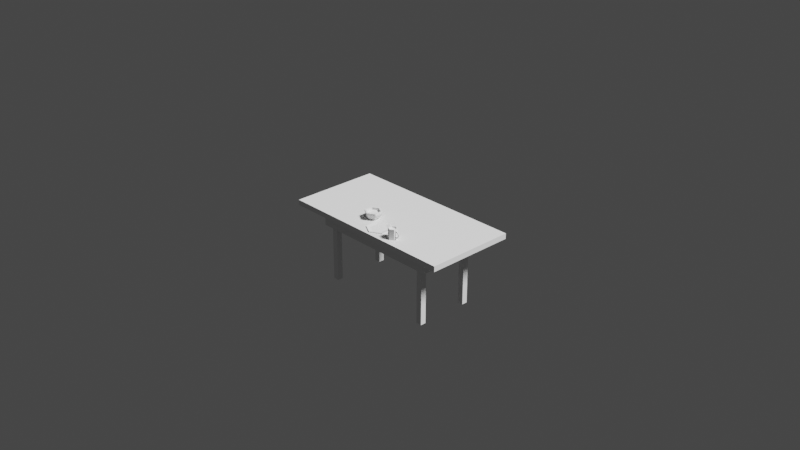 # Source: breakfast_tutorial.blend  (saved by Blender 2.82.7; exported with 4.5.12 LTS)
import bpy
from mathutils import Matrix  # noqa: F401  (used for matrix-valued properties, if any)

bpy.ops.wm.read_factory_settings(use_empty=True)
scene = bpy.context.scene
scene.name = 'Scene'

# ---- collections
col_collection = bpy.data.collections.new('Collection'); scene.collection.children.link(col_collection)

# ---- materials (node trees are filled in below, after node groups)
mat_material = bpy.data.materials.new('Material')
mat_material.alpha_threshold = 0.0
mat_material.use_transparent_shadow = False
mat_material.line_color = (0.0, 0.0, 0.0, 1.0)

# ---- material node trees
mat_material.use_nodes = True; mat_material.node_tree.nodes.clear()
_N = mat_material.node_tree.nodes; _L = mat_material.node_tree.links
n0 = _N.new('ShaderNodeOutputMaterial'); n0.name = 'Material Output'; n0.location = (300, 300)
n1 = _N.new('ShaderNodeBsdfPrincipled'); n1.name = 'Principled BSDF'; n1.location = (10, 300)
n1.distribution = 'GGX'
n1.subsurface_method = 'BURLEY'
n1.inputs[2].default_value = 0.4
n1.inputs[3].default_value = 1.45
n1.inputs[27].default_value = (0.0, 0.0, 0.0, 1.0)
n1.inputs[28].default_value = 1.0
_L.new(n1.outputs[0], n0.inputs[0])
n0.is_active_output = True

# ---- world
world_world = bpy.data.worlds.new('World'); scene.world = world_world
world_world.use_nodes = True; world_world.node_tree.nodes.clear()
_N = world_world.node_tree.nodes; _L = world_world.node_tree.links
n0 = _N.new('ShaderNodeOutputWorld'); n0.name = 'World Output'; n0.location = (300, 300)
n1 = _N.new('ShaderNodeBackground'); n1.name = 'Background'; n1.location = (10, 300)
n1.inputs[0].default_value = (0.05088, 0.05088, 0.05088, 1.0)
_L.new(n1.outputs[0], n0.inputs[0])
n0.is_active_output = True
world_world.color = (0.05088, 0.05088, 0.05088)
world_world.use_sun_shadow = False
world_world.sun_shadow_jitter_overblur = 0.0

# ---- cameras
cam_camera = bpy.data.cameras.new('Camera')
cam_camera.clip_end = 100.0
cam_camera.ortho_scale = 7.314

# ---- lights
light_light = bpy.data.lights.new('Light', 'SUN')
light_light.transmission_factor = 0.0
light_light.angle = 0.1993
light_light.energy = 5.0
light_light.shadow_soft_size = 0.1
light_light.shadow_cascade_max_distance = 1000.0

# ---- meshes
me_cylinder_001 = bpy.data.meshes.new('Cylinder.001')
me_cylinder_001.from_pydata([(0.0, 0.0508, -0.05715), (0.0, 0.0508, 0.05715), (0.04399, 0.0254, -0.05715), (0.04399, 0.0254, 0.05715), (0.04399, -0.0254, -0.05715), (0.04399, -0.0254, 0.05715), (-4.441e-09, -0.0508, -0.05715), (-4.441e-09, -0.0508, 0.05715), (-0.04399, -0.0254, -0.05715), (-0.04399, -0.0254, 0.05715), (-0.04399, 0.0254, -0.05715), (-0.04399, 0.0254, 0.05715), (0.0, 0.0508, 0.0), (0.04399, 0.0254, 0.0), (0.04399, -0.0254, 0.0), (-4.441e-09, -0.0508, 0.0), (-0.04399, -0.0254, 0.0), (-0.04399, 0.0254, 0.0), (0.04399, 0.006604, 0.0188), (0.04399, 0.006604, 0.03835), (0.04399, -0.006604, 0.03835), (0.04399, -0.006604, 0.0188), (0.04399, 0.006604, -0.03835), (0.04399, 0.006604, -0.0188), (0.04399, -0.006604, -0.0188), (0.04399, -0.006604, -0.03835), (0.05939, 0.004547, 0.03812), (0.05939, 0.004547, 0.02465), (0.05939, -0.004547, 0.02465), (0.05939, -0.004547, 0.03812), (0.05939, 0.004547, -0.02465), (0.05939, 0.004547, -0.03812), (0.05939, -0.004547, -0.03812), (0.05939, -0.004547, -0.02465), (0.08456, 0.003311, 0.01169), (0.07567, 0.003311, 0.007557), (0.07567, -0.003311, 0.007557), (0.08456, -0.003311, 0.01169), (0.07488, 0.003311, -0.00907), (0.08334, 0.003311, -0.01403), (0.08334, -0.003311, -0.01403), (0.07488, -0.003311, -0.00907), (0.0333, 0.01923, 0.05715), (0.0, 0.03845, 0.05715), (-0.0333, 0.01923, 0.05715), (-0.0333, -0.01923, 0.05715), (-3.591e-09, -0.03845, 0.05715), (0.0333, -0.01923, 0.05715), (0.0333, 0.01923, 0.04099), (-4.896e-10, 0.03845, 0.04099), (0.0333, -0.01923, 0.04099), (-0.0333, 0.01923, 0.04099), (-0.0333, -0.01923, 0.04099), (-4.081e-09, -0.03845, 0.04099)], [], [(12, 1, 3, 13), (19, 20, 29, 26), (14, 5, 7, 15), (15, 7, 9, 16), (45, 46, 53, 52), (16, 9, 11, 17), (17, 11, 1, 12), (0, 2, 4, 6, 8, 10), (10, 17, 12, 0), (8, 16, 17, 10), (6, 15, 16, 8), (4, 14, 15, 6), (22, 23, 30, 31), (0, 12, 13, 2), (13, 3, 19, 18), (3, 5, 20, 19), (5, 14, 21, 20), (14, 13, 18, 21), (2, 13, 23, 22), (13, 14, 24, 23), (14, 4, 25, 24), (4, 2, 22, 25), (29, 28, 36, 37), (30, 33, 41, 38), (24, 25, 32, 33), (18, 19, 26, 27), (25, 22, 31, 32), (20, 21, 28, 29), (21, 18, 27, 28), (23, 24, 33, 30), (41, 40, 37, 36), (28, 27, 35, 36), (26, 29, 37, 34), (27, 26, 34, 35), (38, 41, 36, 35), (31, 30, 38, 39), (33, 32, 40, 41), (32, 31, 39, 40), (40, 39, 34, 37), (39, 38, 35, 34), (3, 1, 43, 42), (1, 11, 44, 43), (11, 9, 45, 44), (9, 7, 46, 45), (7, 5, 47, 46), (5, 3, 42, 47), (48, 49, 51, 52, 53, 50), (43, 44, 51, 49), (42, 43, 49, 48), (46, 47, 50, 53), (44, 45, 52, 51), (47, 42, 48, 50)])
_uv = me_cylinder_001.uv_layers.new(name='UVMap')
_uv.uv.foreach_set('vector', [1.0, 0.75, 1.0, 1.0, 0.8333, 1.0, 0.8333, 0.75, 0.7717, 0.9178, 0.7283, 0.9178, 0.7283, 0.9178, 0.7717, 0.9178, 0.6667, 0.75, 0.6667, 1.0, 0.5, 1.0, 0.5, 0.75, 0.5, 0.75, 0.5, 1.0, 0.3333, 1.0, 0.3333, 0.75, 0.09267, 0.1592, 0.25, 0.06833, 0.25, 0.06833, 0.09267, 0.1592, 0.3333, 0.75, 0.3333, 1.0, 0.1667, 1.0, 0.1667, 0.75, 0.1667, 0.75, 0.1667, 1.0, -8.941e-08, 1.0, -8.941e-08, 0.75, 0.75, 0.49, 0.9578, 0.37, 0.9578, 0.13, 0.75, 0.01, 0.5422, 0.13, 0.5422, 0.37, 0.1667, 0.5, 0.1667, 0.75, -8.941e-08, 0.75, -8.941e-08, 0.5, 0.3333, 0.5, 0.3333, 0.75, 0.1667, 0.75, 0.1667, 0.5, 0.5, 0.5, 0.5, 0.75, 0.3333, 0.75, 0.3333, 0.5, 0.6667, 0.5, 0.6667, 0.75, 0.5, 0.75, 0.5, 0.5, 0.7717, 0.5822, 0.7717, 0.6678, 0.7717, 0.6678, 0.7717, 0.5822, 1.0, 0.5, 1.0, 0.75, 0.8333, 0.75, 0.8333, 0.5, 0.8333, 0.75, 0.8333, 1.0, 0.7717, 0.9178, 0.7717, 0.8322, 0.8333, 1.0, 0.6667, 1.0, 0.7283, 0.9178, 0.7717, 0.9178, 0.6667, 1.0, 0.6667, 0.75, 0.7283, 0.8322, 0.7283, 0.9178, 0.6667, 0.75, 0.8333, 0.75, 0.7717, 0.8322, 0.7283, 0.8322, 0.8333, 0.5, 0.8333, 0.75, 0.7717, 0.6678, 0.7717, 0.5822, 0.8333, 0.75, 0.6667, 0.75, 0.7283, 0.6678, 0.7717, 0.6678, 0.6667, 0.75, 0.6667, 0.5, 0.7283, 0.5822, 0.7283, 0.6678, 0.6667, 0.5, 0.8333, 0.5, 0.7717, 0.5822, 0.7283, 0.5822, 0.7283, 0.9178, 0.7283, 0.8322, 0.7283, 0.8322, 0.7283, 0.9178, 0.7717, 0.6678, 0.7283, 0.6678, 0.7283, 0.6678, 0.7717, 0.6678, 0.7283, 0.6678, 0.7283, 0.5822, 0.7283, 0.5822, 0.7283, 0.6678, 0.7717, 0.8322, 0.7717, 0.9178, 0.7717, 0.9178, 0.7717, 0.8322, 0.7283, 0.5822, 0.7717, 0.5822, 0.7717, 0.5822, 0.7283, 0.5822, 0.7283, 0.9178, 0.7283, 0.8322, 0.7283, 0.8322, 0.7283, 0.9178, 0.7283, 0.8322, 0.7717, 0.8322, 0.7717, 0.8322, 0.7283, 0.8322, 0.7717, 0.6678, 0.7283, 0.6678, 0.7283, 0.6678, 0.7717, 0.6678, 0.7283, 0.6678, 0.7283, 0.5822, 0.7283, 0.9178, 0.7283, 0.8322, 0.7283, 0.8322, 0.7717, 0.8322, 0.7717, 0.8322, 0.7283, 0.8322, 0.7717, 0.9178, 0.7283, 0.9178, 0.7283, 0.9178, 0.7717, 0.9178, 0.7717, 0.8322, 0.7717, 0.9178, 0.7717, 0.9178, 0.7717, 0.8322, 0.7717, 0.6678, 0.7283, 0.6678, 0.7283, 0.8322, 0.7717, 0.8322, 0.7717, 0.5822, 0.7717, 0.6678, 0.7717, 0.6678, 0.7717, 0.5822, 0.7283, 0.6678, 0.7283, 0.5822, 0.7283, 0.5822, 0.7283, 0.6678, 0.7283, 0.5822, 0.7717, 0.5822, 0.7717, 0.5822, 0.7283, 0.5822, 0.7283, 0.5822, 0.7717, 0.5822, 0.7717, 0.9178, 0.7283, 0.9178, 0.7717, 0.5822, 0.7717, 0.6678, 0.7717, 0.8322, 0.7717, 0.9178, 0.4578, 0.37, 0.25, 0.49, 0.25, 0.4317, 0.4073, 0.3408, 0.25, 0.49, 0.04215, 0.37, 0.09267, 0.3408, 0.25, 0.4317, 0.04215, 0.37, 0.04215, 0.13, 0.09267, 0.1592, 0.09267, 0.3408, 0.04215, 0.13, 0.25, 0.01, 0.25, 0.06833, 0.09267, 0.1592, 0.25, 0.01, 0.4578, 0.13, 0.4073, 0.1592, 0.25, 0.06833, 0.4578, 0.13, 0.4578, 0.37, 0.4073, 0.3408, 0.4073, 0.1592, 0.4073, 0.3408, 0.25, 0.4317, 0.09267, 0.3408, 0.09267, 0.1592, 0.25, 0.06833, 0.4073, 0.1592, 0.25, 0.4317, 0.09267, 0.3408, 0.09267, 0.3408, 0.25, 0.4317, 0.4073, 0.3408, 0.25, 0.4317, 0.25, 0.4317, 0.4073, 0.3408, 0.25, 0.06833, 0.4073, 0.1592, 0.4073, 0.1592, 0.25, 0.06833, 0.09267, 0.3408, 0.09267, 0.1592, 0.09267, 0.1592, 0.09267, 0.3408, 0.4073, 0.1592, 0.4073, 0.3408, 0.4073, 0.3408, 0.4073, 0.1592])
me_cylinder_001.use_remesh_fix_poles = True
me_cylinder_001.use_remesh_preserve_attributes = False
me_cylinder_001.use_mirror_vertex_groups = False
me_cylinder_001.update()
me_cylinder = bpy.data.meshes.new('Cylinder')
me_cylinder.from_pydata([(8.25e-09, 0.2094, 0.2141), (4.967e-09, 0.3048, 0.3048), (0.1813, 0.1047, 0.2141), (0.264, 0.1524, 0.3048), (0.1813, -0.1047, 0.2141), (0.264, -0.1524, 0.3048), (-1.347e-08, -0.2094, 0.2141), (-2.168e-08, -0.3048, 0.3048), (-0.1813, -0.1047, 0.2141), (-0.264, -0.1524, 0.3048), (-0.1813, 0.1047, 0.2141), (-0.264, 0.1524, 0.3048), (4.967e-09, 0.3048, -0.3048), (0.264, 0.1524, -0.3048), (0.264, -0.1524, -0.3048), (-2.168e-08, -0.3048, -0.3048), (-0.264, -0.1524, -0.3048), (-0.264, 0.1524, -0.3048)], [], [(12, 1, 3, 13), (13, 3, 5, 14), (14, 5, 7, 15), (15, 7, 9, 16), (3, 1, 11, 9, 7, 5), (16, 9, 11, 17), (17, 11, 1, 12), (0, 2, 4, 6, 8, 10), (2, 0, 12, 13), (4, 2, 13, 14), (6, 4, 14, 15), (8, 6, 15, 16), (10, 8, 16, 17), (0, 10, 17, 12)])
_uv = me_cylinder.uv_layers.new(name='UVMap')
_uv.uv.foreach_set('vector', [1.0, 0.5, 1.0, 1.0, 0.8333, 1.0, 0.8333, 0.5, 0.8333, 0.5, 0.8333, 1.0, 0.6667, 1.0, 0.6667, 0.5, 0.6667, 0.5, 0.6667, 1.0, 0.5, 1.0, 0.5, 0.5, 0.5, 0.5, 0.5, 1.0, 0.3333, 1.0, 0.3333, 0.5, 0.4578, 0.37, 0.25, 0.49, 0.04215, 0.37, 0.04215, 0.13, 0.25, 0.01, 0.4578, 0.13, 0.3333, 0.5, 0.3333, 1.0, 0.1667, 1.0, 0.1667, 0.5, 0.1667, 0.5, 0.1667, 1.0, -8.941e-08, 1.0, -8.941e-08, 0.5, 0.75, 0.4149, 0.8928, 0.3324, 0.8928, 0.1676, 0.75, 0.08512, 0.6072, 0.1676, 0.6072, 0.3324, 0.8928, 0.3324, 0.75, 0.4149, 0.75, 0.49, 0.9578, 0.37, 0.8928, 0.1676, 0.8928, 0.3324, 0.9578, 0.37, 0.9578, 0.13, 0.75, 0.08512, 0.8928, 0.1676, 0.9578, 0.13, 0.75, 0.01, 0.6072, 0.1676, 0.75, 0.08512, 0.75, 0.01, 0.5422, 0.13, 0.6072, 0.3324, 0.6072, 0.1676, 0.5422, 0.13, 0.5422, 0.37, 0.75, 0.4149, 0.6072, 0.3324, 0.5422, 0.37, 0.75, 0.49])
me_cylinder.use_remesh_fix_poles = True
me_cylinder.use_remesh_preserve_attributes = False
me_cylinder.use_mirror_vertex_groups = False
me_cylinder.update()
me_cylinder_002 = bpy.data.meshes.new('Cylinder.002')
me_cylinder_002.from_pydata([(0.0, 0.1567, -0.3256), (1.852e-09, 0.251, 0.3048), (0.1357, 0.07834, -0.3256), (0.2174, 0.1255, 0.3048), (0.1357, -0.07834, -0.3256), (0.2174, -0.1255, 0.3048), (-1.37e-08, -0.1567, -0.3256), (-2.202e-08, -0.251, 0.3048), (-0.1357, -0.07834, -0.3256), (-0.2174, -0.1255, 0.3048), (-0.1357, 0.07834, -0.3256), (-0.2174, 0.1255, 0.3048), (0.0, 0.3048, 0.1428), (0.264, 0.1524, 0.1428), (0.264, -0.1524, 0.1428), (-2.665e-08, -0.3048, 0.1428), (-0.264, -0.1524, 0.1428), (-0.264, 0.1524, 0.1428), (0.1978, 0.1142, -0.1885), (0.1978, -0.1142, -0.1885), (-1.997e-08, -0.2284, -0.1885), (-0.1978, -0.1142, -0.1885), (-0.1978, 0.1142, -0.1885), (0.0, 0.2284, -0.1885), (0.0, 0.1567, -0.3256), (0.1357, 0.07834, -0.3256), (0.1357, -0.07834, -0.3256), (-1.37e-08, -0.1567, -0.3256), (-0.1357, -0.07834, -0.3256), (-0.1357, 0.07834, -0.3256), (0.264, 0.1524, 0.3048), (0.0, 0.3048, 0.3048), (0.264, -0.1524, 0.3048), (-2.665e-08, -0.3048, 0.3048), (-0.264, -0.1524, 0.3048), (-0.264, 0.1524, 0.3048), (0.2174, 0.1255, 0.08627), (-1.048e-09, 0.251, 0.08627), (0.2174, -0.1255, 0.08627), (-2.492e-08, -0.251, 0.08627), (-0.2174, -0.1255, 0.08627), (-0.2174, 0.1255, 0.08627)], [], [(12, 31, 30, 13), (13, 30, 32, 14), (14, 32, 33, 15), (15, 33, 34, 16), (7, 5, 38, 39), (16, 34, 35, 17), (17, 35, 31, 12), (6, 8, 28, 27), (22, 17, 12, 23), (21, 16, 17, 22), (20, 15, 16, 21), (19, 14, 15, 20), (18, 13, 14, 19), (23, 12, 13, 18), (0, 23, 18, 2), (2, 18, 19, 4), (4, 19, 20, 6), (6, 20, 21, 8), (8, 21, 22, 10), (10, 22, 23, 0), (24, 25, 26, 27, 28, 29), (2, 4, 26, 25), (8, 10, 29, 28), (0, 2, 25, 24), (4, 6, 27, 26), (10, 0, 24, 29), (1, 3, 30, 31), (3, 5, 32, 30), (5, 7, 33, 32), (7, 9, 34, 33), (9, 11, 35, 34), (11, 1, 31, 35), (36, 37, 41, 40, 39, 38), (3, 1, 37, 36), (1, 11, 41, 37), (9, 7, 39, 40), (5, 3, 36, 38), (11, 9, 40, 41)])
_uv = me_cylinder_002.uv_layers.new(name='UVMap')
_uv.uv.foreach_set('vector', [1.0, 0.8671, 1.0, 1.0, 0.8333, 1.0, 0.8333, 0.8671, 0.8333, 0.8671, 0.8333, 1.0, 0.6667, 1.0, 0.6667, 0.8671, 0.6667, 0.8671, 0.6667, 1.0, 0.5, 1.0, 0.5, 0.8671, 0.5, 0.8671, 0.5, 1.0, 0.3333, 1.0, 0.3333, 0.8671, 0.25, 0.05237, 0.4211, 0.1512, 0.4211, 0.1512, 0.25, 0.05237, 0.3333, 0.8671, 0.3333, 1.0, 0.1667, 1.0, 0.1667, 0.8671, 0.1667, 0.8671, 0.1667, 1.0, -8.941e-08, 1.0, -8.941e-08, 0.8671, 0.5, 0.5, 0.3333, 0.5, 0.3333, 0.5, 0.5, 0.5, 0.1667, 0.6224, 0.1667, 0.8671, -8.941e-08, 0.8671, -8.941e-08, 0.6224, 0.3333, 0.6224, 0.3333, 0.8671, 0.1667, 0.8671, 0.1667, 0.6224, 0.5, 0.6224, 0.5, 0.8671, 0.3333, 0.8671, 0.3333, 0.6224, 0.6667, 0.6224, 0.6667, 0.8671, 0.5, 0.8671, 0.5, 0.6224, 0.8333, 0.6224, 0.8333, 0.8671, 0.6667, 0.8671, 0.6667, 0.6224, 1.0, 0.6224, 1.0, 0.8671, 0.8333, 0.8671, 0.8333, 0.6224, 1.0, 0.5, 1.0, 0.6224, 0.8333, 0.6224, 0.8333, 0.5, 0.8333, 0.5, 0.8333, 0.6224, 0.6667, 0.6224, 0.6667, 0.5, 0.6667, 0.5, 0.6667, 0.6224, 0.5, 0.6224, 0.5, 0.5, 0.5, 0.5, 0.5, 0.6224, 0.3333, 0.6224, 0.3333, 0.5, 0.3333, 0.5, 0.3333, 0.6224, 0.1667, 0.6224, 0.1667, 0.5, 0.1667, 0.5, 0.1667, 0.6224, -8.941e-08, 0.6224, -8.941e-08, 0.5, 0.75, 0.49, 0.9578, 0.37, 0.9578, 0.13, 0.75, 0.01, 0.5422, 0.13, 0.5422, 0.37, 0.8333, 0.5, 0.6667, 0.5, 0.6667, 0.5, 0.8333, 0.5, 0.3333, 0.5, 0.1667, 0.5, 0.1667, 0.5, 0.3333, 0.5, 1.0, 0.5, 0.8333, 0.5, 0.8333, 0.5, 1.0, 0.5, 0.6667, 0.5, 0.5, 0.5, 0.5, 0.5, 0.6667, 0.5, 0.1667, 0.5, -8.941e-08, 0.5, -8.941e-08, 0.5, 0.1667, 0.5, 0.25, 0.4476, 0.4211, 0.3488, 0.4578, 0.37, 0.25, 0.49, 0.4211, 0.3488, 0.4211, 0.1512, 0.4578, 0.13, 0.4578, 0.37, 0.4211, 0.1512, 0.25, 0.05237, 0.25, 0.01, 0.4578, 0.13, 0.25, 0.05237, 0.07885, 0.1512, 0.04215, 0.13, 0.25, 0.01, 0.07885, 0.1512, 0.07885, 0.3488, 0.04215, 0.37, 0.04215, 0.13, 0.07885, 0.3488, 0.25, 0.4476, 0.25, 0.49, 0.04215, 0.37, 0.4211, 0.3488, 0.25, 0.4476, 0.07885, 0.3488, 0.07885, 0.1512, 0.25, 0.05237, 0.4211, 0.1512, 0.4211, 0.3488, 0.25, 0.4476, 0.25, 0.4476, 0.4211, 0.3488, 0.25, 0.4476, 0.07885, 0.3488, 0.07885, 0.3488, 0.25, 0.4476, 0.07885, 0.1512, 0.25, 0.05237, 0.25, 0.05237, 0.07885, 0.1512, 0.4211, 0.1512, 0.4211, 0.3488, 0.4211, 0.3488, 0.4211, 0.1512, 0.07885, 0.3488, 0.07885, 0.1512, 0.07885, 0.1512, 0.07885, 0.3488])
me_cylinder_002.use_remesh_fix_poles = True
me_cylinder_002.use_remesh_preserve_attributes = False
me_cylinder_002.use_mirror_vertex_groups = False
me_cylinder_002.update()
me_cube = bpy.data.meshes.new('Cube')
me_cube.from_pydata([(1.0, 1.0, 0.02), (0.7347, 0.7347, -0.02), (1.0, -1.0, 0.02), (0.7347, -0.7347, -0.02), (-1.0, 1.0, 0.02), (-0.7347, 0.7347, -0.02), (-1.0, -1.0, 0.02), (-0.7347, -0.7347, -0.02), (-1.0, 1.0, -0.02), (-1.0, -1.0, -0.02), (1.0, 1.0, -0.02), (1.0, -1.0, -0.02), (-0.6611, 0.6611, -0.1401), (-0.6611, -0.6611, -0.1401), (0.6611, 0.6611, -0.1401), (0.6611, -0.6611, -0.1401), (-0.7347, 0.7347, -0.1401), (-0.7347, -0.7347, -0.1401), (0.7347, 0.7347, -0.1401), (0.7347, -0.7347, -0.1401), (-0.6611, 0.6611, -0.05608), (-0.6611, -0.6611, -0.05608), (0.6611, 0.6611, -0.05608), (0.6611, -0.6611, -0.05608), (-0.03175, -0.0641, 0.0), (0.03175, -0.0641, 0.0), (-0.03175, 0.0641, 0.0), (0.03175, 0.0641, 0.0), (0.5969, 0.5329, -0.05608), (0.6604, 0.5329, -0.05608), (0.5969, 0.6611, -0.05608), (0.6604, 0.6611, -0.05608), (0.5969, 0.6611, -0.5529), (0.5969, 0.5329, -0.5529), (0.6604, 0.5329, -0.5529), (0.6604, 0.6611, -0.5529), (-0.5969, 0.5329, -0.05608), (-0.6604, 0.5329, -0.05608), (-0.5969, 0.6611, -0.05608), (-0.6604, 0.6611, -0.05608), (-0.5969, 0.6611, -0.5529), (-0.5969, 0.5329, -0.5529), (-0.6604, 0.5329, -0.5529), (-0.6604, 0.6611, -0.5529), (0.5969, -0.5329, -0.05608), (0.6604, -0.5329, -0.05608), (0.5969, -0.6611, -0.05608), (0.6604, -0.6611, -0.05608), (0.5969, -0.6611, -0.5529), (0.5969, -0.5329, -0.5529), (0.6604, -0.5329, -0.5529), (0.6604, -0.6611, -0.5529), (-0.5969, -0.5329, -0.05608), (-0.6604, -0.5329, -0.05608), (-0.5969, -0.6611, -0.05608), (-0.6604, -0.6611, -0.05608), (-0.5969, -0.6611, -0.5529), (-0.5969, -0.5329, -0.5529), (-0.6604, -0.5329, -0.5529), (-0.6604, -0.6611, -0.5529)], [], [(0, 4, 6, 2), (11, 2, 6, 9), (9, 6, 4, 8), (3, 7, 17, 19), (10, 0, 2, 11), (8, 4, 0, 10), (5, 7, 9, 8), (1, 5, 8, 10), (7, 3, 11, 9), (3, 1, 10, 11), (12, 14, 22, 20), (7, 5, 16, 17), (1, 3, 19, 18), (5, 1, 18, 16), (12, 13, 17, 16), (14, 12, 16, 18), (13, 15, 19, 17), (15, 14, 18, 19), (20, 22, 23, 21), (15, 13, 21, 23), (13, 12, 20, 21), (14, 15, 23, 22), (24, 25, 27, 26), (28, 30, 31, 29), (33, 34, 35, 32), (31, 30, 32, 35), (28, 29, 34, 33), (29, 31, 35, 34), (30, 28, 33, 32), (36, 37, 39, 38), (41, 40, 43, 42), (39, 43, 40, 38), (36, 41, 42, 37), (37, 42, 43, 39), (38, 40, 41, 36), (44, 45, 47, 46), (49, 48, 51, 50), (47, 51, 48, 46), (44, 49, 50, 45), (45, 50, 51, 47), (46, 48, 49, 44), (52, 54, 55, 53), (57, 58, 59, 56), (55, 54, 56, 59), (52, 53, 58, 57), (53, 55, 59, 58), (54, 52, 57, 56)])
_uv = me_cube.uv_layers.new(name='UVMap')
_uv.uv.foreach_set('vector', [0.625, 0.5, 0.875, 0.5, 0.875, 0.75, 0.625, 0.75, 0.375, 0.75, 0.625, 0.75, 0.625, 1.0, 0.375, 1.0, 0.375, 0.0, 0.625, 0.0, 0.625, 0.25, 0.375, 0.25, 0.3418, 0.7168, 0.1582, 0.7168, 0.1582, 0.7168, 0.3418, 0.7168, 0.375, 0.5, 0.625, 0.5, 0.625, 0.75, 0.375, 0.75, 0.375, 0.25, 0.625, 0.25, 0.625, 0.5, 0.375, 0.5, 0.1582, 0.5332, 0.1582, 0.7168, 0.125, 0.75, 0.125, 0.5, 0.3418, 0.5332, 0.1582, 0.5332, 0.125, 0.5, 0.375, 0.5, 0.1582, 0.7168, 0.3418, 0.7168, 0.375, 0.75, 0.125, 0.75, 0.3418, 0.7168, 0.3418, 0.5332, 0.375, 0.5, 0.375, 0.75, 0.1674, 0.5424, 0.3326, 0.5424, 0.3326, 0.5424, 0.1674, 0.5424, 0.1582, 0.7168, 0.1582, 0.5332, 0.1582, 0.5332, 0.1582, 0.7168, 0.3418, 0.5332, 0.3418, 0.7168, 0.3418, 0.7168, 0.3418, 0.5332, 0.1582, 0.5332, 0.3418, 0.5332, 0.3418, 0.5332, 0.1582, 0.5332, 0.1674, 0.5424, 0.1674, 0.7076, 0.1582, 0.7168, 0.1582, 0.5332, 0.3326, 0.5424, 0.1674, 0.5424, 0.1582, 0.5332, 0.3418, 0.5332, 0.1674, 0.7076, 0.3326, 0.7076, 0.3418, 0.7168, 0.1582, 0.7168, 0.3326, 0.7076, 0.3326, 0.5424, 0.3418, 0.5332, 0.3418, 0.7168, 0.1674, 0.5424, 0.3326, 0.5424, 0.3326, 0.7076, 0.1674, 0.7076, 0.3326, 0.7076, 0.1674, 0.7076, 0.1674, 0.7076, 0.3326, 0.7076, 0.1674, 0.7076, 0.1674, 0.5424, 0.1674, 0.5424, 0.1674, 0.7076, 0.3326, 0.5424, 0.3326, 0.7076, 0.3326, 0.7076, 0.3326, 0.5424, 0.0, 0.0, 1.0, 0.0, 1.0, 1.0, 0.0, 1.0, 0.0, 0.0, 0.0, 1.0, 1.0, 1.0, 1.0, 0.0, 0.0, 0.0, 1.0, 0.0, 1.0, 1.0, 0.0, 1.0, 1.0, 1.0, 0.0, 1.0, 0.0, 1.0, 1.0, 1.0, 0.0, 0.0, 1.0, 0.0, 1.0, 0.0, 0.0, 0.0, 1.0, 0.0, 1.0, 1.0, 1.0, 1.0, 1.0, 0.0, 0.0, 1.0, 0.0, 0.0, 0.0, 0.0, 0.0, 1.0, 0.0, 0.0, 1.0, 0.0, 1.0, 1.0, 0.0, 1.0, 0.0, 0.0, 0.0, 1.0, 1.0, 1.0, 1.0, 0.0, 1.0, 1.0, 1.0, 1.0, 0.0, 1.0, 0.0, 1.0, 0.0, 0.0, 0.0, 0.0, 1.0, 0.0, 1.0, 0.0, 1.0, 0.0, 1.0, 0.0, 1.0, 1.0, 1.0, 1.0, 0.0, 1.0, 0.0, 1.0, 0.0, 0.0, 0.0, 0.0, 0.0, 0.0, 1.0, 0.0, 1.0, 1.0, 0.0, 1.0, 0.0, 0.0, 0.0, 1.0, 1.0, 1.0, 1.0, 0.0, 1.0, 1.0, 1.0, 1.0, 0.0, 1.0, 0.0, 1.0, 0.0, 0.0, 0.0, 0.0, 1.0, 0.0, 1.0, 0.0, 1.0, 0.0, 1.0, 0.0, 1.0, 1.0, 1.0, 1.0, 0.0, 1.0, 0.0, 1.0, 0.0, 0.0, 0.0, 0.0, 0.0, 0.0, 0.0, 1.0, 1.0, 1.0, 1.0, 0.0, 0.0, 0.0, 1.0, 0.0, 1.0, 1.0, 0.0, 1.0, 1.0, 1.0, 0.0, 1.0, 0.0, 1.0, 1.0, 1.0, 0.0, 0.0, 1.0, 0.0, 1.0, 0.0, 0.0, 0.0, 1.0, 0.0, 1.0, 1.0, 1.0, 1.0, 1.0, 0.0, 0.0, 1.0, 0.0, 0.0, 0.0, 0.0, 0.0, 1.0])
me_cube.materials.append(mat_material)
me_cube.use_remesh_preserve_volume = False
me_cube.use_remesh_preserve_attributes = False
me_cube.use_mirror_vertex_groups = False
me_cube.update()

# ---- objects
ob_cylinder = bpy.data.objects.new('Cylinder', me_cylinder_001)
ob_cylinder_001 = bpy.data.objects.new('Cylinder.001', me_cylinder)
ob_g = bpy.data.objects.new('g', me_cylinder_002)
ob_table = bpy.data.objects.new('table', me_cube)
ob_light = bpy.data.objects.new('Light', light_light)
ob_camera = bpy.data.objects.new('Camera', cam_camera)

# ---- transforms, parenting, visibility, modifiers, constraints
ob_cylinder.location = (0.3185, -0.3835, 0.08715)
ob_cylinder.lineart.crease_threshold = 0.0
ob_cylinder_001.location = (0.06451, -0.3341, 0.03504)
ob_cylinder_001.scale = (0.4435, 0.4435, -0.01654)
ob_cylinder_001.lineart.crease_threshold = 0.0
ob_g.location = (-0.1444, -0.2192, 0.07377)
ob_g.scale = (0.305, 0.305, 0.1344)
ob_g.lineart.crease_threshold = 0.0
ob_table.location = (0.0, 0.0, 0.0)
ob_table.scale = (1.0, 0.4953, 1.5)
ob_table.lock_rotations_4d = False
ob_table.empty_display_type = 'ARROWS'
ob_table.lineart.crease_threshold = 0.0
ob_light.location = (4.076, 1.005, 5.904)
ob_light.rotation_euler = (0.6503, 0.05522, 1.866)
ob_light.lock_rotations_4d = False
ob_light.empty_display_type = 'ARROWS'
ob_light.color = (0.0, 0.0, 0.0, 0.0)
ob_light.lineart.crease_threshold = 0.0
ob_camera.location = (7.359, -6.926, 4.958)
ob_camera.rotation_euler = (1.109, 0.0, 0.8149)
ob_camera.lock_rotations_4d = False
ob_camera.empty_display_type = 'ARROWS'
ob_camera.color = (0.0, 0.0, 0.0, 0.0)
ob_camera.display_type = 'WIRE'
ob_camera.lineart.crease_threshold = 0.0

# ---- collection membership
scene.collection.objects.link(ob_cylinder)
scene.collection.objects.link(ob_cylinder_001)
scene.collection.objects.link(ob_g)
col_collection.objects.link(ob_table)
col_collection.objects.link(ob_light)
col_collection.objects.link(ob_camera)

# ---- scene / render settings (as saved in the file)
scene.camera = ob_camera
scene.frame_start = 1; scene.frame_end = 250; scene.frame_set(1)
scene.render.engine = 'BLENDER_EEVEE_NEXT'
scene.cycles.use_denoising = False
scene.cycles.samples = 128
scene.cycles.sampling_pattern = 'TABULATED_SOBOL'
scene.cycles.use_adaptive_sampling = False
scene.cycles.use_light_tree = False
scene.view_settings.view_transform = 'Filmic'
bpy.context.view_layer.update()

